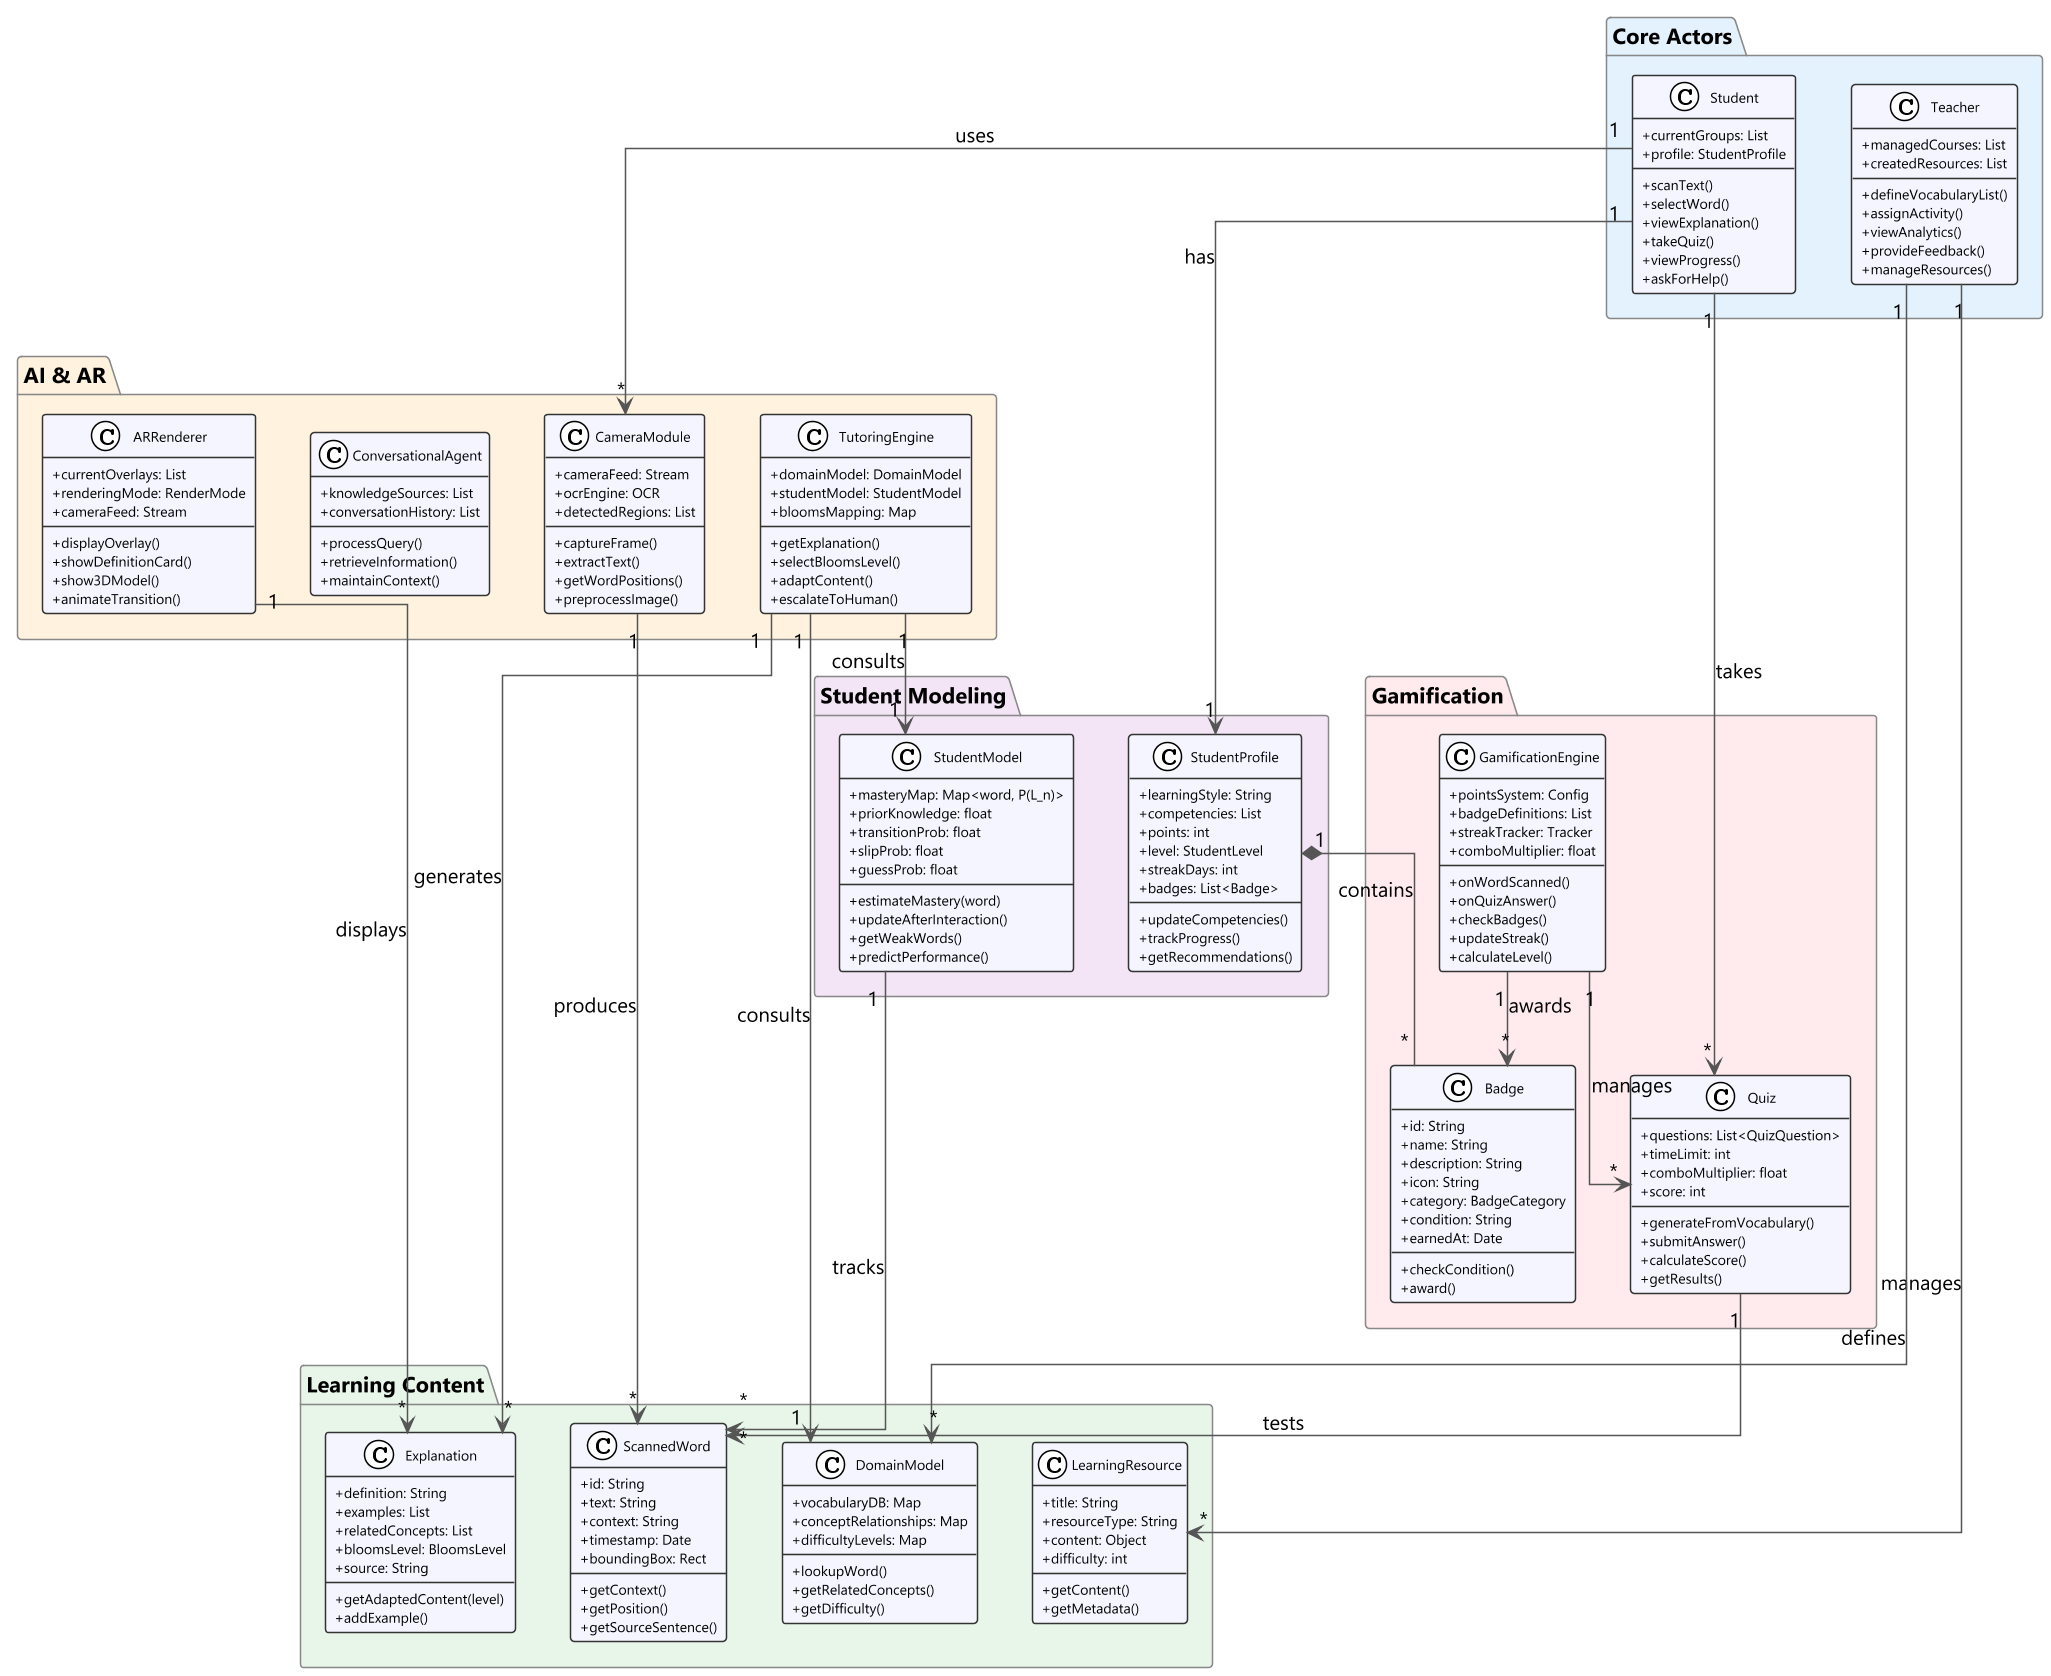

The diagram above was rendered by PlantUML. Its source (embedded in the PNG):
@startuml class-diagram
!theme plain
skinparam classAttributeIconSize 0
skinparam classFontSize 10
skinparam classAttributeFontSize 9
skinparam classBorderColor #333333
skinparam classBackgroundColor #F5F5FF
skinparam arrowColor #555555
skinparam packageBorderColor #888888
skinparam packageBackgroundColor #FAFAFA
skinparam shadowing false
skinparam linetype ortho
skinparam defaultFontName "Segoe UI"
skinparam dpi 150

package "Core Actors" #E3F2FD {
  class Student {
    +currentGroups: List
    +profile: StudentProfile
    --
    +scanText()
    +selectWord()
    +viewExplanation()
    +takeQuiz()
    +viewProgress()
    +askForHelp()
  }

  class Teacher {
    +managedCourses: List
    +createdResources: List
    --
    +defineVocabularyList()
    +assignActivity()
    +viewAnalytics()
    +provideFeedback()
    +manageResources()
  }
}

package "Learning Content" #E8F5E9 {
  class ScannedWord {
    +id: String
    +text: String
    +context: String
    +timestamp: Date
    +boundingBox: Rect
    --
    +getContext()
    +getPosition()
    +getSourceSentence()
  }

  class Explanation {
    +definition: String
    +examples: List
    +relatedConcepts: List
    +bloomsLevel: BloomsLevel
    +source: String
    --
    +getAdaptedContent(level)
    +addExample()
  }

  class DomainModel {
    +vocabularyDB: Map
    +conceptRelationships: Map
    +difficultyLevels: Map
    --
    +lookupWord()
    +getRelatedConcepts()
    +getDifficulty()
  }

  class LearningResource {
    +title: String
    +resourceType: String
    +content: Object
    +difficulty: int
    --
    +getContent()
    +getMetadata()
  }
}

package "Student Modeling" #F3E5F5 {
  class StudentProfile {
    +learningStyle: String
    +competencies: List
    +points: int
    +level: StudentLevel
    +streakDays: int
    +badges: List<Badge>
    --
    +updateCompetencies()
    +trackProgress()
    +getRecommendations()
  }

  class StudentModel {
    +masteryMap: Map<word, P(L_n)>
    +priorKnowledge: float
    +transitionProb: float
    +slipProb: float
    +guessProb: float
    --
    +estimateMastery(word)
    +updateAfterInteraction()
    +getWeakWords()
    +predictPerformance()
  }
}

package "AI & AR" #FFF3E0 {
  class TutoringEngine {
    +domainModel: DomainModel
    +studentModel: StudentModel
    +bloomsMapping: Map
    --
    +getExplanation()
    +selectBloomsLevel()
    +adaptContent()
    +escalateToHuman()
  }

  class ARRenderer {
    +currentOverlays: List
    +renderingMode: RenderMode
    +cameraFeed: Stream
    --
    +displayOverlay()
    +showDefinitionCard()
    +show3DModel()
    +animateTransition()
  }

  class ConversationalAgent {
    +knowledgeSources: List
    +conversationHistory: List
    --
    +processQuery()
    +retrieveInformation()
    +maintainContext()
  }

  class CameraModule {
    +cameraFeed: Stream
    +ocrEngine: OCR
    +detectedRegions: List
    --
    +captureFrame()
    +extractText()
    +getWordPositions()
    +preprocessImage()
  }
}

package "Gamification" #FFEBEE {
  class GamificationEngine {
    +pointsSystem: Config
    +badgeDefinitions: List
    +streakTracker: Tracker
    +comboMultiplier: float
    --
    +onWordScanned()
    +onQuizAnswer()
    +checkBadges()
    +updateStreak()
    +calculateLevel()
  }

  class Badge {
    +id: String
    +name: String
    +description: String
    +icon: String
    +category: BadgeCategory
    +condition: String
    +earnedAt: Date
    --
    +checkCondition()
    +award()
  }

  class Quiz {
    +questions: List<QuizQuestion>
    +timeLimit: int
    +comboMultiplier: float
    +score: int
    --
    +generateFromVocabulary()
    +submitAnswer()
    +calculateScore()
    +getResults()
  }
}

' === Relationships ===
Student "1" --> "1" StudentProfile : has
Student "1" --> "*" CameraModule : uses
Student "1" --> "*" Quiz : takes
Teacher "1" --> "*" LearningResource : manages
Teacher "1" --> "*" DomainModel : defines
CameraModule "1" --> "*" ScannedWord : produces
TutoringEngine "1" --> "*" Explanation : generates
TutoringEngine "1" --> "1" StudentModel : consults
TutoringEngine "1" --> "1" DomainModel : consults
ARRenderer "1" --> "*" Explanation : displays
StudentModel "1" --> "*" ScannedWord : tracks
StudentProfile "1" *-- "*" Badge : contains
GamificationEngine "1" --> "*" Badge : awards
GamificationEngine "1" --> "*" Quiz : manages
Quiz "1" --> "*" ScannedWord : tests

@enduml